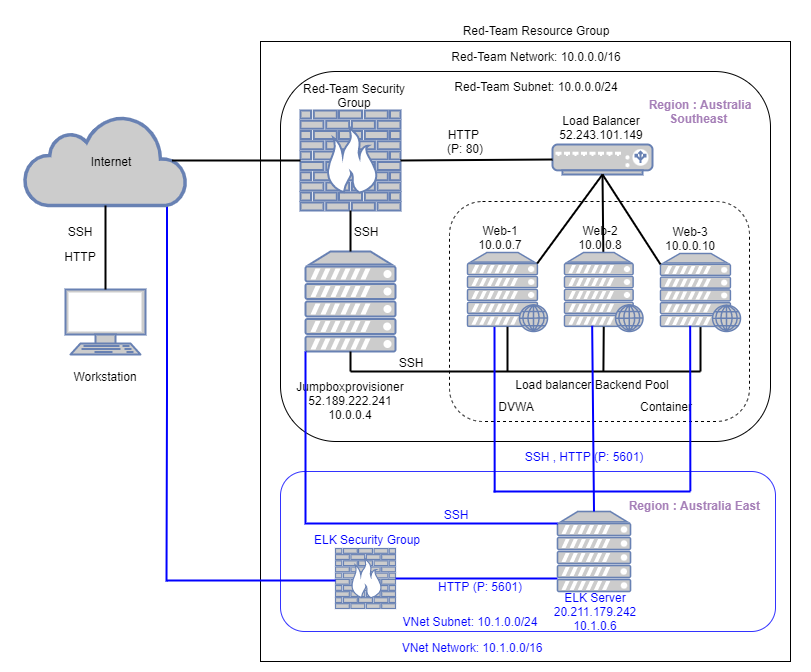

The diagram above was exported from draw.io. Its source (the exported page's mxGraphModel, read from the mxfile embedded in the PNG):
<mxGraphModel dx="1004" dy="675" grid="1" gridSize="10" guides="1" tooltips="1" connect="1" arrows="1" fold="1" page="1" pageScale="1" pageWidth="827" pageHeight="1169" math="0" shadow="0">
  <root>
    <mxCell id="0" />
    <mxCell id="1" parent="0" />
    <mxCell id="Jor7s3Bi9t0w8VfMx1el-34" value="" style="rounded=0;whiteSpace=wrap;html=1;fontColor=#FFFFFF;strokeColor=#FFFFFF;" vertex="1" parent="1">
      <mxGeometry x="10" y="9" width="810" height="671" as="geometry" />
    </mxCell>
    <mxCell id="3OrS9SS9pzMwXWWQHpRy-15" value="" style="rounded=0;whiteSpace=wrap;html=1;" parent="1" vertex="1">
      <mxGeometry x="270" y="50" width="530" height="620" as="geometry" />
    </mxCell>
    <mxCell id="Jor7s3Bi9t0w8VfMx1el-8" value="" style="rounded=1;whiteSpace=wrap;html=1;strokeColor=#3333FF;" vertex="1" parent="1">
      <mxGeometry x="290" y="480" width="495" height="160" as="geometry" />
    </mxCell>
    <mxCell id="3OrS9SS9pzMwXWWQHpRy-13" value="" style="rounded=1;whiteSpace=wrap;html=1;" parent="1" vertex="1">
      <mxGeometry x="290" y="80" width="490" height="370" as="geometry" />
    </mxCell>
    <mxCell id="3OrS9SS9pzMwXWWQHpRy-12" value="" style="rounded=1;whiteSpace=wrap;html=1;dashed=1;" parent="1" vertex="1">
      <mxGeometry x="459" y="210" width="300" height="220" as="geometry" />
    </mxCell>
    <mxCell id="3OrS9SS9pzMwXWWQHpRy-3" value="" style="fontColor=#0066CC;verticalAlign=top;verticalLabelPosition=bottom;labelPosition=center;align=center;html=1;outlineConnect=0;fillColor=#CCCCCC;strokeColor=#6881B3;gradientColor=none;gradientDirection=north;strokeWidth=2;shape=mxgraph.networks.web_server;" parent="1" vertex="1">
      <mxGeometry x="477" y="261" width="80" height="79" as="geometry" />
    </mxCell>
    <mxCell id="Jor7s3Bi9t0w8VfMx1el-10" style="edgeStyle=orthogonalEdgeStyle;rounded=0;orthogonalLoop=1;jettySize=auto;html=1;exitX=0.88;exitY=1;exitDx=0;exitDy=0;exitPerimeter=0;strokeWidth=2;endArrow=none;endFill=0;strokeColor=#0000FF;" edge="1" parent="1" source="3OrS9SS9pzMwXWWQHpRy-5">
      <mxGeometry relative="1" as="geometry">
        <mxPoint x="176" y="590" as="targetPoint" />
      </mxGeometry>
    </mxCell>
    <mxCell id="3OrS9SS9pzMwXWWQHpRy-5" value="" style="html=1;outlineConnect=0;fillColor=#CCCCCC;strokeColor=#6881B3;gradientColor=none;gradientDirection=north;strokeWidth=2;shape=mxgraph.networks.cloud;fontColor=#ffffff;" parent="1" vertex="1">
      <mxGeometry x="34" y="124" width="162" height="90" as="geometry" />
    </mxCell>
    <mxCell id="3OrS9SS9pzMwXWWQHpRy-6" value="" style="fontColor=#0066CC;verticalAlign=top;verticalLabelPosition=bottom;labelPosition=center;align=center;html=1;outlineConnect=0;fillColor=#CCCCCC;strokeColor=#6881B3;gradientColor=none;gradientDirection=north;strokeWidth=2;shape=mxgraph.networks.terminal;" parent="1" vertex="1">
      <mxGeometry x="75" y="298" width="80" height="65" as="geometry" />
    </mxCell>
    <mxCell id="3OrS9SS9pzMwXWWQHpRy-7" value="" style="fontColor=#0066CC;verticalAlign=top;verticalLabelPosition=bottom;labelPosition=center;align=center;html=1;outlineConnect=0;fillColor=#CCCCCC;strokeColor=#6881B3;gradientColor=none;gradientDirection=north;strokeWidth=2;shape=mxgraph.networks.load_balancer;" parent="1" vertex="1">
      <mxGeometry x="562" y="153" width="100" height="30" as="geometry" />
    </mxCell>
    <mxCell id="3OrS9SS9pzMwXWWQHpRy-8" value="" style="fontColor=#0066CC;verticalAlign=top;verticalLabelPosition=bottom;labelPosition=center;align=center;html=1;outlineConnect=0;fillColor=#CCCCCC;strokeColor=#6881B3;gradientColor=none;gradientDirection=north;strokeWidth=2;shape=mxgraph.networks.server;" parent="1" vertex="1">
      <mxGeometry x="315" y="260" width="90" height="100" as="geometry" />
    </mxCell>
    <mxCell id="3OrS9SS9pzMwXWWQHpRy-10" value="" style="fontColor=#0066CC;verticalAlign=top;verticalLabelPosition=bottom;labelPosition=center;align=center;html=1;outlineConnect=0;fillColor=#CCCCCC;strokeColor=#6881B3;gradientColor=none;gradientDirection=north;strokeWidth=2;shape=mxgraph.networks.firewall;" parent="1" vertex="1">
      <mxGeometry x="310" y="119" width="100" height="100" as="geometry" />
    </mxCell>
    <mxCell id="3OrS9SS9pzMwXWWQHpRy-16" value="Load Balancer&lt;br&gt;52.243.101.149" style="text;html=1;strokeColor=none;fillColor=none;align=center;verticalAlign=middle;whiteSpace=wrap;rounded=0;" parent="1" vertex="1">
      <mxGeometry x="566" y="121" width="90" height="30" as="geometry" />
    </mxCell>
    <mxCell id="3OrS9SS9pzMwXWWQHpRy-17" value="Web-1&lt;br&gt;10.0.0.7" style="text;html=1;strokeColor=none;fillColor=none;align=center;verticalAlign=middle;whiteSpace=wrap;rounded=0;" parent="1" vertex="1">
      <mxGeometry x="480" y="231" width="60" height="30" as="geometry" />
    </mxCell>
    <mxCell id="3OrS9SS9pzMwXWWQHpRy-18" value="Web-2&lt;br&gt;10.0.0.8" style="text;html=1;strokeColor=none;fillColor=none;align=center;verticalAlign=middle;whiteSpace=wrap;rounded=0;" parent="1" vertex="1">
      <mxGeometry x="580" y="231" width="60" height="30" as="geometry" />
    </mxCell>
    <mxCell id="3OrS9SS9pzMwXWWQHpRy-19" value="Internet" style="text;html=1;strokeColor=none;fillColor=none;align=center;verticalAlign=middle;whiteSpace=wrap;rounded=0;" parent="1" vertex="1">
      <mxGeometry x="91" y="155" width="60" height="30" as="geometry" />
    </mxCell>
    <mxCell id="3OrS9SS9pzMwXWWQHpRy-20" value="Workstation" style="text;html=1;strokeColor=none;fillColor=none;align=center;verticalAlign=middle;whiteSpace=wrap;rounded=0;" parent="1" vertex="1">
      <mxGeometry x="85" y="370" width="60" height="30" as="geometry" />
    </mxCell>
    <mxCell id="3OrS9SS9pzMwXWWQHpRy-21" value="Red-Team Security Group" style="text;html=1;strokeColor=none;fillColor=none;align=center;verticalAlign=middle;whiteSpace=wrap;rounded=0;" parent="1" vertex="1">
      <mxGeometry x="299" y="89" width="130" height="30" as="geometry" />
    </mxCell>
    <mxCell id="3OrS9SS9pzMwXWWQHpRy-22" value="Jumpboxprovisioner&lt;br&gt;52.189.222.241&lt;br&gt;10.0.0.4" style="text;html=1;strokeColor=none;fillColor=none;align=center;verticalAlign=middle;whiteSpace=wrap;rounded=0;" parent="1" vertex="1">
      <mxGeometry x="295" y="378" width="130" height="62" as="geometry" />
    </mxCell>
    <mxCell id="3OrS9SS9pzMwXWWQHpRy-23" value="Red-Team Resource Group" style="text;html=1;strokeColor=none;fillColor=none;align=center;verticalAlign=middle;whiteSpace=wrap;rounded=0;" parent="1" vertex="1">
      <mxGeometry x="466" y="24" width="160" height="30" as="geometry" />
    </mxCell>
    <mxCell id="3OrS9SS9pzMwXWWQHpRy-24" value="Red-Team Network: 10.0.0.0/16" style="text;html=1;strokeColor=none;fillColor=none;align=center;verticalAlign=middle;whiteSpace=wrap;rounded=0;" parent="1" vertex="1">
      <mxGeometry x="451" y="50" width="190" height="30" as="geometry" />
    </mxCell>
    <mxCell id="3OrS9SS9pzMwXWWQHpRy-25" value="Red-Team Subnet: 10.0.0.0/24" style="text;html=1;strokeColor=none;fillColor=none;align=center;verticalAlign=middle;whiteSpace=wrap;rounded=0;" parent="1" vertex="1">
      <mxGeometry x="451" y="80" width="190" height="30" as="geometry" />
    </mxCell>
    <mxCell id="3OrS9SS9pzMwXWWQHpRy-26" value="Load balancer Backend Pool" style="text;html=1;strokeColor=none;fillColor=none;align=center;verticalAlign=middle;whiteSpace=wrap;rounded=0;" parent="1" vertex="1">
      <mxGeometry x="515" y="378" width="174" height="30" as="geometry" />
    </mxCell>
    <mxCell id="3OrS9SS9pzMwXWWQHpRy-30" value="" style="endArrow=none;html=1;rounded=0;strokeWidth=2;strokeColor=default;entryX=0.5;entryY=1;entryDx=0;entryDy=0;entryPerimeter=0;exitX=0.87;exitY=0.14;exitDx=0;exitDy=0;exitPerimeter=0;" parent="1" source="3OrS9SS9pzMwXWWQHpRy-3" target="3OrS9SS9pzMwXWWQHpRy-7" edge="1">
      <mxGeometry width="50" height="50" relative="1" as="geometry">
        <mxPoint x="556" y="250" as="sourcePoint" />
        <mxPoint x="606" y="220" as="targetPoint" />
      </mxGeometry>
    </mxCell>
    <mxCell id="3OrS9SS9pzMwXWWQHpRy-32" value="" style="endArrow=none;html=1;rounded=0;strokeColor=default;strokeWidth=2;entryX=0.5;entryY=1;entryDx=0;entryDy=0;entryPerimeter=0;" parent="1" source="Jor7s3Bi9t0w8VfMx1el-1" target="3OrS9SS9pzMwXWWQHpRy-7" edge="1">
      <mxGeometry width="50" height="50" relative="1" as="geometry">
        <mxPoint x="600" y="260" as="sourcePoint" />
        <mxPoint x="560" y="450" as="targetPoint" />
      </mxGeometry>
    </mxCell>
    <mxCell id="3OrS9SS9pzMwXWWQHpRy-34" value="" style="endArrow=none;html=1;rounded=0;strokeColor=default;strokeWidth=2;entryX=0;entryY=0.5;entryDx=0;entryDy=0;entryPerimeter=0;exitX=1;exitY=0.5;exitDx=0;exitDy=0;exitPerimeter=0;" parent="1" source="3OrS9SS9pzMwXWWQHpRy-10" target="3OrS9SS9pzMwXWWQHpRy-7" edge="1">
      <mxGeometry width="50" height="50" relative="1" as="geometry">
        <mxPoint x="450" y="200" as="sourcePoint" />
        <mxPoint x="500" y="150" as="targetPoint" />
      </mxGeometry>
    </mxCell>
    <mxCell id="3OrS9SS9pzMwXWWQHpRy-35" value="" style="endArrow=none;html=1;rounded=0;strokeColor=default;strokeWidth=2;entryX=0;entryY=0.5;entryDx=0;entryDy=0;entryPerimeter=0;exitX=0.91;exitY=0.5;exitDx=0;exitDy=0;exitPerimeter=0;" parent="1" source="3OrS9SS9pzMwXWWQHpRy-5" target="3OrS9SS9pzMwXWWQHpRy-10" edge="1">
      <mxGeometry width="50" height="50" relative="1" as="geometry">
        <mxPoint x="180" y="140" as="sourcePoint" />
        <mxPoint x="230" y="90" as="targetPoint" />
      </mxGeometry>
    </mxCell>
    <mxCell id="3OrS9SS9pzMwXWWQHpRy-36" value="" style="endArrow=none;html=1;rounded=0;strokeColor=default;strokeWidth=2;entryX=0.5;entryY=1;entryDx=0;entryDy=0;entryPerimeter=0;exitX=0.5;exitY=0;exitDx=0;exitDy=0;exitPerimeter=0;" parent="1" source="3OrS9SS9pzMwXWWQHpRy-8" target="3OrS9SS9pzMwXWWQHpRy-10" edge="1">
      <mxGeometry width="50" height="50" relative="1" as="geometry">
        <mxPoint x="390" y="280" as="sourcePoint" />
        <mxPoint x="440" y="230" as="targetPoint" />
      </mxGeometry>
    </mxCell>
    <mxCell id="3OrS9SS9pzMwXWWQHpRy-37" value="" style="endArrow=none;html=1;rounded=0;strokeColor=default;strokeWidth=2;entryX=0.5;entryY=1;entryDx=0;entryDy=0;entryPerimeter=0;exitX=0.5;exitY=0;exitDx=0;exitDy=0;exitPerimeter=0;" parent="1" source="3OrS9SS9pzMwXWWQHpRy-6" target="3OrS9SS9pzMwXWWQHpRy-5" edge="1">
      <mxGeometry width="50" height="50" relative="1" as="geometry">
        <mxPoint x="30" y="280" as="sourcePoint" />
        <mxPoint x="80" y="230" as="targetPoint" />
      </mxGeometry>
    </mxCell>
    <mxCell id="3OrS9SS9pzMwXWWQHpRy-39" value="" style="endArrow=none;html=1;rounded=0;strokeColor=default;strokeWidth=2;entryX=0.5;entryY=1;entryDx=0;entryDy=0;entryPerimeter=0;" parent="1" target="3OrS9SS9pzMwXWWQHpRy-8" edge="1">
      <mxGeometry width="50" height="50" relative="1" as="geometry">
        <mxPoint x="360" y="380" as="sourcePoint" />
        <mxPoint x="390" y="460" as="targetPoint" />
      </mxGeometry>
    </mxCell>
    <mxCell id="3OrS9SS9pzMwXWWQHpRy-40" value="" style="endArrow=none;html=1;rounded=0;strokeColor=default;strokeWidth=2;exitX=0.5;exitY=0.94;exitDx=0;exitDy=0;exitPerimeter=0;" parent="1" edge="1" source="Jor7s3Bi9t0w8VfMx1el-2">
      <mxGeometry width="50" height="50" relative="1" as="geometry">
        <mxPoint x="679" y="380" as="sourcePoint" />
        <mxPoint x="710" y="380" as="targetPoint" />
      </mxGeometry>
    </mxCell>
    <mxCell id="3OrS9SS9pzMwXWWQHpRy-41" value="" style="endArrow=none;html=1;rounded=0;strokeColor=default;strokeWidth=2;entryX=0.5;entryY=0.94;entryDx=0;entryDy=0;entryPerimeter=0;" parent="1" edge="1" target="3OrS9SS9pzMwXWWQHpRy-3">
      <mxGeometry width="50" height="50" relative="1" as="geometry">
        <mxPoint x="517" y="380" as="sourcePoint" />
        <mxPoint x="530" y="340" as="targetPoint" />
      </mxGeometry>
    </mxCell>
    <mxCell id="3OrS9SS9pzMwXWWQHpRy-42" value="" style="endArrow=none;html=1;rounded=0;strokeColor=default;strokeWidth=2;" parent="1" edge="1">
      <mxGeometry width="50" height="50" relative="1" as="geometry">
        <mxPoint x="360" y="380" as="sourcePoint" />
        <mxPoint x="710" y="380" as="targetPoint" />
      </mxGeometry>
    </mxCell>
    <mxCell id="3OrS9SS9pzMwXWWQHpRy-43" value="SSH" style="text;html=1;strokeColor=none;fillColor=none;align=center;verticalAlign=middle;whiteSpace=wrap;rounded=0;" parent="1" vertex="1">
      <mxGeometry x="346" y="225" width="60" height="30" as="geometry" />
    </mxCell>
    <mxCell id="3OrS9SS9pzMwXWWQHpRy-44" value="SSH" style="text;html=1;strokeColor=none;fillColor=none;align=center;verticalAlign=middle;whiteSpace=wrap;rounded=0;" parent="1" vertex="1">
      <mxGeometry x="391" y="356" width="60" height="30" as="geometry" />
    </mxCell>
    <mxCell id="3OrS9SS9pzMwXWWQHpRy-45" value="HTTP &lt;br&gt;(P: 80)" style="text;html=1;strokeColor=none;fillColor=none;align=center;verticalAlign=middle;whiteSpace=wrap;rounded=0;" parent="1" vertex="1">
      <mxGeometry x="440" y="135" width="70" height="30" as="geometry" />
    </mxCell>
    <mxCell id="3OrS9SS9pzMwXWWQHpRy-46" value="DVWA" style="text;html=1;strokeColor=none;fillColor=none;align=center;verticalAlign=middle;whiteSpace=wrap;rounded=0;" parent="1" vertex="1">
      <mxGeometry x="496" y="400" width="60" height="30" as="geometry" />
    </mxCell>
    <mxCell id="3OrS9SS9pzMwXWWQHpRy-47" value="Container" style="text;html=1;strokeColor=none;fillColor=none;align=center;verticalAlign=middle;whiteSpace=wrap;rounded=0;" parent="1" vertex="1">
      <mxGeometry x="646" y="400" width="60" height="30" as="geometry" />
    </mxCell>
    <mxCell id="Jor7s3Bi9t0w8VfMx1el-1" value="" style="fontColor=#0066CC;verticalAlign=top;verticalLabelPosition=bottom;labelPosition=center;align=center;html=1;outlineConnect=0;fillColor=#CCCCCC;strokeColor=#6881B3;gradientColor=none;gradientDirection=north;strokeWidth=2;shape=mxgraph.networks.web_server;" vertex="1" parent="1">
      <mxGeometry x="574" y="261" width="78.5" height="79" as="geometry" />
    </mxCell>
    <mxCell id="Jor7s3Bi9t0w8VfMx1el-2" value="" style="fontColor=#0066CC;verticalAlign=top;verticalLabelPosition=bottom;labelPosition=center;align=center;html=1;outlineConnect=0;fillColor=#CCCCCC;strokeColor=#6881B3;gradientColor=none;gradientDirection=north;strokeWidth=2;shape=mxgraph.networks.web_server;" vertex="1" parent="1">
      <mxGeometry x="670" y="262" width="80" height="78" as="geometry" />
    </mxCell>
    <mxCell id="Jor7s3Bi9t0w8VfMx1el-3" value="Web-3&lt;br&gt;10.0.0.10" style="text;html=1;strokeColor=none;fillColor=none;align=center;verticalAlign=middle;whiteSpace=wrap;rounded=0;" vertex="1" parent="1">
      <mxGeometry x="670" y="232" width="60" height="30" as="geometry" />
    </mxCell>
    <mxCell id="Jor7s3Bi9t0w8VfMx1el-4" value="" style="endArrow=none;html=1;rounded=0;strokeColor=default;strokeWidth=2;entryX=0.5;entryY=0.94;entryDx=0;entryDy=0;entryPerimeter=0;" edge="1" parent="1" target="Jor7s3Bi9t0w8VfMx1el-1">
      <mxGeometry width="50" height="50" relative="1" as="geometry">
        <mxPoint x="612.9100000000001" y="380" as="sourcePoint" />
        <mxPoint x="612.9100000000001" y="340" as="targetPoint" />
      </mxGeometry>
    </mxCell>
    <mxCell id="Jor7s3Bi9t0w8VfMx1el-5" value="" style="endArrow=none;html=1;rounded=0;exitX=0;exitY=0.14;exitDx=0;exitDy=0;exitPerimeter=0;entryX=0.5;entryY=1;entryDx=0;entryDy=0;entryPerimeter=0;strokeWidth=2;" edge="1" parent="1" source="Jor7s3Bi9t0w8VfMx1el-2" target="3OrS9SS9pzMwXWWQHpRy-7">
      <mxGeometry width="50" height="50" relative="1" as="geometry">
        <mxPoint x="580" y="310" as="sourcePoint" />
        <mxPoint x="600" y="190" as="targetPoint" />
      </mxGeometry>
    </mxCell>
    <mxCell id="Jor7s3Bi9t0w8VfMx1el-6" value="" style="fontColor=#0066CC;verticalAlign=top;verticalLabelPosition=bottom;labelPosition=center;align=center;html=1;outlineConnect=0;fillColor=#CCCCCC;strokeColor=#6881B3;gradientColor=none;gradientDirection=north;strokeWidth=2;shape=mxgraph.networks.firewall;" vertex="1" parent="1">
      <mxGeometry x="345" y="557" width="60" height="60" as="geometry" />
    </mxCell>
    <mxCell id="Jor7s3Bi9t0w8VfMx1el-7" value="" style="fontColor=#0066CC;verticalAlign=top;verticalLabelPosition=bottom;labelPosition=center;align=center;html=1;outlineConnect=0;fillColor=#CCCCCC;strokeColor=#6881B3;gradientColor=none;gradientDirection=north;strokeWidth=2;shape=mxgraph.networks.server;" vertex="1" parent="1">
      <mxGeometry x="567" y="520" width="73" height="80" as="geometry" />
    </mxCell>
    <mxCell id="Jor7s3Bi9t0w8VfMx1el-11" value="" style="endArrow=none;html=1;rounded=0;strokeWidth=2;entryX=0;entryY=0.5;entryDx=0;entryDy=0;entryPerimeter=0;strokeColor=#0000FF;" edge="1" parent="1">
      <mxGeometry width="50" height="50" relative="1" as="geometry">
        <mxPoint x="176" y="589" as="sourcePoint" />
        <mxPoint x="345" y="589" as="targetPoint" />
      </mxGeometry>
    </mxCell>
    <mxCell id="Jor7s3Bi9t0w8VfMx1el-13" value="" style="endArrow=none;html=1;rounded=0;strokeWidth=2;entryX=0;entryY=0.93;entryDx=0;entryDy=0;entryPerimeter=0;exitX=0.382;exitY=0.095;exitDx=0;exitDy=0;exitPerimeter=0;strokeColor=#0000FF;" edge="1" parent="1">
      <mxGeometry width="50" height="50" relative="1" as="geometry">
        <mxPoint x="504.18000000000006" y="500.94999999999993" as="sourcePoint" />
        <mxPoint x="504" y="335.4699999999999" as="targetPoint" />
      </mxGeometry>
    </mxCell>
    <mxCell id="Jor7s3Bi9t0w8VfMx1el-15" value="" style="endArrow=none;html=1;rounded=0;strokeWidth=2;entryX=0;entryY=0.93;entryDx=0;entryDy=0;entryPerimeter=0;exitX=0.5;exitY=0;exitDx=0;exitDy=0;exitPerimeter=0;strokeColor=#0000FF;" edge="1" parent="1" source="Jor7s3Bi9t0w8VfMx1el-7">
      <mxGeometry width="50" height="50" relative="1" as="geometry">
        <mxPoint x="601.85" y="499.74" as="sourcePoint" />
        <mxPoint x="601.67" y="334.26" as="targetPoint" />
      </mxGeometry>
    </mxCell>
    <mxCell id="Jor7s3Bi9t0w8VfMx1el-16" value="" style="endArrow=none;html=1;rounded=0;strokeWidth=2;entryX=0;entryY=0.93;entryDx=0;entryDy=0;entryPerimeter=0;exitX=0.382;exitY=0.095;exitDx=0;exitDy=0;exitPerimeter=0;strokeColor=#0000FF;" edge="1" parent="1">
      <mxGeometry width="50" height="50" relative="1" as="geometry">
        <mxPoint x="699.85" y="499.74" as="sourcePoint" />
        <mxPoint x="699.67" y="334.26" as="targetPoint" />
      </mxGeometry>
    </mxCell>
    <mxCell id="Jor7s3Bi9t0w8VfMx1el-18" value="" style="endArrow=none;html=1;rounded=0;strokeColor=#0000FF;strokeWidth=2;" edge="1" parent="1">
      <mxGeometry width="50" height="50" relative="1" as="geometry">
        <mxPoint x="503" y="500" as="sourcePoint" />
        <mxPoint x="700" y="500" as="targetPoint" />
      </mxGeometry>
    </mxCell>
    <mxCell id="Jor7s3Bi9t0w8VfMx1el-19" value="" style="endArrow=none;html=1;rounded=0;strokeColor=#0000FF;strokeWidth=2;exitX=1;exitY=0.5;exitDx=0;exitDy=0;exitPerimeter=0;" edge="1" parent="1" source="Jor7s3Bi9t0w8VfMx1el-6">
      <mxGeometry width="50" height="50" relative="1" as="geometry">
        <mxPoint x="410" y="627" as="sourcePoint" />
        <mxPoint x="567" y="587" as="targetPoint" />
      </mxGeometry>
    </mxCell>
    <mxCell id="Jor7s3Bi9t0w8VfMx1el-20" value="ELK Server&lt;br&gt;20.211.179.242&lt;br&gt;10.1.0.6" style="text;html=1;strokeColor=none;fillColor=none;align=center;verticalAlign=middle;whiteSpace=wrap;rounded=0;fontColor=#0000FF;" vertex="1" parent="1">
      <mxGeometry x="540" y="589" width="130" height="62" as="geometry" />
    </mxCell>
    <mxCell id="Jor7s3Bi9t0w8VfMx1el-21" value="ELK Security Group" style="text;html=1;strokeColor=none;fillColor=none;align=center;verticalAlign=middle;whiteSpace=wrap;rounded=0;fontColor=#0000FF;" vertex="1" parent="1">
      <mxGeometry x="312" y="533" width="130" height="30" as="geometry" />
    </mxCell>
    <mxCell id="Jor7s3Bi9t0w8VfMx1el-22" value="HTTP (P: 5601)" style="text;html=1;strokeColor=none;fillColor=none;align=center;verticalAlign=middle;whiteSpace=wrap;rounded=0;fontColor=#0000FF;" vertex="1" parent="1">
      <mxGeometry x="440" y="580" width="100" height="30" as="geometry" />
    </mxCell>
    <mxCell id="Jor7s3Bi9t0w8VfMx1el-23" value="SSH , HTTP (P: 5601)" style="text;html=1;strokeColor=none;fillColor=none;align=center;verticalAlign=middle;whiteSpace=wrap;rounded=0;fontColor=#0000FF;" vertex="1" parent="1">
      <mxGeometry x="525" y="450" width="138" height="30" as="geometry" />
    </mxCell>
    <mxCell id="Jor7s3Bi9t0w8VfMx1el-29" value="VNet Network: 10.1.0.0/16" style="text;html=1;strokeColor=none;fillColor=none;align=center;verticalAlign=middle;whiteSpace=wrap;rounded=0;fontColor=#0000FF;" vertex="1" parent="1">
      <mxGeometry x="387" y="641" width="190" height="30" as="geometry" />
    </mxCell>
    <mxCell id="Jor7s3Bi9t0w8VfMx1el-30" value="VNet Subnet: 10.1.0.0/24" style="text;html=1;strokeColor=none;fillColor=none;align=center;verticalAlign=middle;whiteSpace=wrap;rounded=0;fontColor=#0000FF;" vertex="1" parent="1">
      <mxGeometry x="385" y="615" width="190" height="30" as="geometry" />
    </mxCell>
    <mxCell id="Jor7s3Bi9t0w8VfMx1el-31" value="SSH" style="text;html=1;strokeColor=none;fillColor=none;align=center;verticalAlign=middle;whiteSpace=wrap;rounded=0;" vertex="1" parent="1">
      <mxGeometry x="60" y="225" width="60" height="30" as="geometry" />
    </mxCell>
    <mxCell id="Jor7s3Bi9t0w8VfMx1el-32" value="HTTP" style="text;html=1;strokeColor=none;fillColor=none;align=center;verticalAlign=middle;whiteSpace=wrap;rounded=0;" vertex="1" parent="1">
      <mxGeometry x="60" y="250" width="60" height="30" as="geometry" />
    </mxCell>
    <mxCell id="Jor7s3Bi9t0w8VfMx1el-36" style="edgeStyle=orthogonalEdgeStyle;rounded=0;orthogonalLoop=1;jettySize=auto;html=1;strokeWidth=2;endArrow=none;endFill=0;strokeColor=#0000FF;entryX=0;entryY=0.15;entryDx=0;entryDy=0;entryPerimeter=0;exitX=0;exitY=1;exitDx=0;exitDy=0;exitPerimeter=0;" edge="1" parent="1" source="3OrS9SS9pzMwXWWQHpRy-8" target="Jor7s3Bi9t0w8VfMx1el-7">
      <mxGeometry relative="1" as="geometry">
        <mxPoint x="345" y="502" as="targetPoint" />
        <mxPoint x="315" y="420" as="sourcePoint" />
        <Array as="points" />
      </mxGeometry>
    </mxCell>
    <mxCell id="Jor7s3Bi9t0w8VfMx1el-38" value="SSH" style="text;html=1;strokeColor=none;fillColor=none;align=center;verticalAlign=middle;whiteSpace=wrap;rounded=0;fontColor=#0000FF;" vertex="1" parent="1">
      <mxGeometry x="436" y="508" width="60" height="30" as="geometry" />
    </mxCell>
    <mxCell id="Jor7s3Bi9t0w8VfMx1el-40" value="Region : Australia Southeast&amp;nbsp;" style="text;html=1;strokeColor=none;fillColor=none;align=center;verticalAlign=middle;whiteSpace=wrap;rounded=0;dashed=1;fontColor=#A680B8;fontStyle=1" vertex="1" parent="1">
      <mxGeometry x="630" y="105" width="160" height="30" as="geometry" />
    </mxCell>
    <mxCell id="Jor7s3Bi9t0w8VfMx1el-41" value="Region : Australia East&amp;nbsp;" style="text;html=1;strokeColor=none;fillColor=none;align=center;verticalAlign=middle;whiteSpace=wrap;rounded=0;dashed=1;fontColor=#A680B8;fontStyle=1" vertex="1" parent="1">
      <mxGeometry x="626" y="499" width="160" height="30" as="geometry" />
    </mxCell>
  </root>
</mxGraphModel>